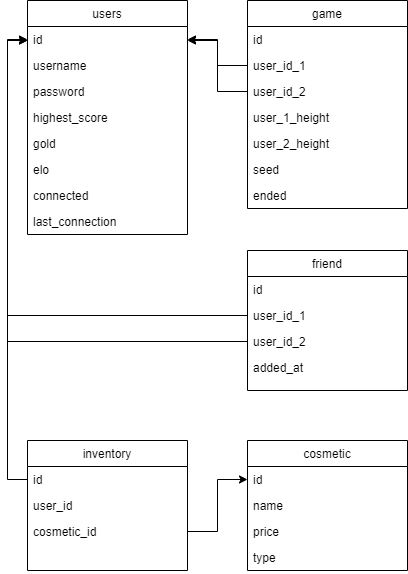

The diagram above was exported from draw.io. Its source (the exported page's mxGraphModel, read from the mxfile embedded in the PNG):
<mxGraphModel dx="1422" dy="697" grid="1" gridSize="10" guides="1" tooltips="1" connect="1" arrows="1" fold="1" page="1" pageScale="1" pageWidth="827" pageHeight="1169" math="0" shadow="0">
  <root>
    <mxCell id="WIyWlLk6GJQsqaUBKTNV-0" />
    <mxCell id="WIyWlLk6GJQsqaUBKTNV-1" parent="WIyWlLk6GJQsqaUBKTNV-0" />
    <mxCell id="rsHayDW6EM2YilgM3WEK-9" value="game" style="swimlane;fontStyle=0;align=center;verticalAlign=top;childLayout=stackLayout;horizontal=1;startSize=26;horizontalStack=0;resizeParent=1;resizeLast=0;collapsible=1;marginBottom=0;rounded=0;shadow=0;strokeWidth=1;" vertex="1" parent="WIyWlLk6GJQsqaUBKTNV-1">
      <mxGeometry x="320" y="40" width="160" height="208" as="geometry">
        <mxRectangle x="550" y="140" width="160" height="26" as="alternateBounds" />
      </mxGeometry>
    </mxCell>
    <mxCell id="zkfFHV4jXpPFQw0GAbJ--22" value="id" style="text;align=left;verticalAlign=top;spacingLeft=4;spacingRight=4;overflow=hidden;rotatable=0;points=[[0,0.5],[1,0.5]];portConstraint=eastwest;rounded=0;shadow=0;html=0;" parent="rsHayDW6EM2YilgM3WEK-9" vertex="1">
      <mxGeometry y="26" width="160" height="26" as="geometry" />
    </mxCell>
    <mxCell id="rsHayDW6EM2YilgM3WEK-13" value="user_id_1" style="text;align=left;verticalAlign=top;spacingLeft=4;spacingRight=4;overflow=hidden;rotatable=0;points=[[0,0.5],[1,0.5]];portConstraint=eastwest;rounded=0;shadow=0;html=0;" vertex="1" parent="rsHayDW6EM2YilgM3WEK-9">
      <mxGeometry y="52" width="160" height="26" as="geometry" />
    </mxCell>
    <mxCell id="rsHayDW6EM2YilgM3WEK-14" value="user_id_2" style="text;align=left;verticalAlign=top;spacingLeft=4;spacingRight=4;overflow=hidden;rotatable=0;points=[[0,0.5],[1,0.5]];portConstraint=eastwest;rounded=0;shadow=0;html=0;" vertex="1" parent="rsHayDW6EM2YilgM3WEK-9">
      <mxGeometry y="78" width="160" height="26" as="geometry" />
    </mxCell>
    <mxCell id="rsHayDW6EM2YilgM3WEK-15" value="user_1_height" style="text;align=left;verticalAlign=top;spacingLeft=4;spacingRight=4;overflow=hidden;rotatable=0;points=[[0,0.5],[1,0.5]];portConstraint=eastwest;rounded=0;shadow=0;html=0;" vertex="1" parent="rsHayDW6EM2YilgM3WEK-9">
      <mxGeometry y="104" width="160" height="26" as="geometry" />
    </mxCell>
    <mxCell id="rsHayDW6EM2YilgM3WEK-16" value="user_2_height" style="text;align=left;verticalAlign=top;spacingLeft=4;spacingRight=4;overflow=hidden;rotatable=0;points=[[0,0.5],[1,0.5]];portConstraint=eastwest;rounded=0;shadow=0;html=0;" vertex="1" parent="rsHayDW6EM2YilgM3WEK-9">
      <mxGeometry y="130" width="160" height="26" as="geometry" />
    </mxCell>
    <mxCell id="rsHayDW6EM2YilgM3WEK-51" value="seed" style="text;align=left;verticalAlign=top;spacingLeft=4;spacingRight=4;overflow=hidden;rotatable=0;points=[[0,0.5],[1,0.5]];portConstraint=eastwest;rounded=0;shadow=0;html=0;" vertex="1" parent="rsHayDW6EM2YilgM3WEK-9">
      <mxGeometry y="156" width="160" height="26" as="geometry" />
    </mxCell>
    <mxCell id="rsHayDW6EM2YilgM3WEK-50" value="ended" style="text;align=left;verticalAlign=top;spacingLeft=4;spacingRight=4;overflow=hidden;rotatable=0;points=[[0,0.5],[1,0.5]];portConstraint=eastwest;rounded=0;shadow=0;html=0;" vertex="1" parent="rsHayDW6EM2YilgM3WEK-9">
      <mxGeometry y="182" width="160" height="26" as="geometry" />
    </mxCell>
    <mxCell id="rsHayDW6EM2YilgM3WEK-17" value="inventory" style="swimlane;fontStyle=0;align=center;verticalAlign=top;childLayout=stackLayout;horizontal=1;startSize=26;horizontalStack=0;resizeParent=1;resizeLast=0;collapsible=1;marginBottom=0;rounded=0;shadow=0;strokeWidth=1;" vertex="1" parent="WIyWlLk6GJQsqaUBKTNV-1">
      <mxGeometry x="100" y="480" width="160" height="130" as="geometry">
        <mxRectangle x="550" y="140" width="160" height="26" as="alternateBounds" />
      </mxGeometry>
    </mxCell>
    <mxCell id="rsHayDW6EM2YilgM3WEK-18" value="id" style="text;align=left;verticalAlign=top;spacingLeft=4;spacingRight=4;overflow=hidden;rotatable=0;points=[[0,0.5],[1,0.5]];portConstraint=eastwest;rounded=0;shadow=0;html=0;" vertex="1" parent="rsHayDW6EM2YilgM3WEK-17">
      <mxGeometry y="26" width="160" height="26" as="geometry" />
    </mxCell>
    <mxCell id="rsHayDW6EM2YilgM3WEK-19" value="user_id" style="text;align=left;verticalAlign=top;spacingLeft=4;spacingRight=4;overflow=hidden;rotatable=0;points=[[0,0.5],[1,0.5]];portConstraint=eastwest;rounded=0;shadow=0;html=0;" vertex="1" parent="rsHayDW6EM2YilgM3WEK-17">
      <mxGeometry y="52" width="160" height="26" as="geometry" />
    </mxCell>
    <mxCell id="rsHayDW6EM2YilgM3WEK-20" value="cosmetic_id" style="text;align=left;verticalAlign=top;spacingLeft=4;spacingRight=4;overflow=hidden;rotatable=0;points=[[0,0.5],[1,0.5]];portConstraint=eastwest;rounded=0;shadow=0;html=0;" vertex="1" parent="rsHayDW6EM2YilgM3WEK-17">
      <mxGeometry y="78" width="160" height="26" as="geometry" />
    </mxCell>
    <mxCell id="rsHayDW6EM2YilgM3WEK-23" value="friend" style="swimlane;fontStyle=0;align=center;verticalAlign=top;childLayout=stackLayout;horizontal=1;startSize=26;horizontalStack=0;resizeParent=1;resizeLast=0;collapsible=1;marginBottom=0;rounded=0;shadow=0;strokeWidth=1;" vertex="1" parent="WIyWlLk6GJQsqaUBKTNV-1">
      <mxGeometry x="320" y="290" width="160" height="140" as="geometry">
        <mxRectangle x="550" y="140" width="160" height="26" as="alternateBounds" />
      </mxGeometry>
    </mxCell>
    <mxCell id="rsHayDW6EM2YilgM3WEK-24" value="id" style="text;align=left;verticalAlign=top;spacingLeft=4;spacingRight=4;overflow=hidden;rotatable=0;points=[[0,0.5],[1,0.5]];portConstraint=eastwest;rounded=0;shadow=0;html=0;" vertex="1" parent="rsHayDW6EM2YilgM3WEK-23">
      <mxGeometry y="26" width="160" height="26" as="geometry" />
    </mxCell>
    <mxCell id="rsHayDW6EM2YilgM3WEK-25" value="user_id_1" style="text;align=left;verticalAlign=top;spacingLeft=4;spacingRight=4;overflow=hidden;rotatable=0;points=[[0,0.5],[1,0.5]];portConstraint=eastwest;rounded=0;shadow=0;html=0;" vertex="1" parent="rsHayDW6EM2YilgM3WEK-23">
      <mxGeometry y="52" width="160" height="26" as="geometry" />
    </mxCell>
    <mxCell id="rsHayDW6EM2YilgM3WEK-26" value="user_id_2" style="text;align=left;verticalAlign=top;spacingLeft=4;spacingRight=4;overflow=hidden;rotatable=0;points=[[0,0.5],[1,0.5]];portConstraint=eastwest;rounded=0;shadow=0;html=0;" vertex="1" parent="rsHayDW6EM2YilgM3WEK-23">
      <mxGeometry y="78" width="160" height="26" as="geometry" />
    </mxCell>
    <mxCell id="rsHayDW6EM2YilgM3WEK-27" value="added_at" style="text;align=left;verticalAlign=top;spacingLeft=4;spacingRight=4;overflow=hidden;rotatable=0;points=[[0,0.5],[1,0.5]];portConstraint=eastwest;rounded=0;shadow=0;html=0;" vertex="1" parent="rsHayDW6EM2YilgM3WEK-23">
      <mxGeometry y="104" width="160" height="26" as="geometry" />
    </mxCell>
    <mxCell id="rsHayDW6EM2YilgM3WEK-29" value="cosmetic" style="swimlane;fontStyle=0;align=center;verticalAlign=top;childLayout=stackLayout;horizontal=1;startSize=26;horizontalStack=0;resizeParent=1;resizeLast=0;collapsible=1;marginBottom=0;rounded=0;shadow=0;strokeWidth=1;" vertex="1" parent="WIyWlLk6GJQsqaUBKTNV-1">
      <mxGeometry x="320" y="480" width="160" height="130" as="geometry">
        <mxRectangle x="550" y="140" width="160" height="26" as="alternateBounds" />
      </mxGeometry>
    </mxCell>
    <mxCell id="rsHayDW6EM2YilgM3WEK-30" value="id" style="text;align=left;verticalAlign=top;spacingLeft=4;spacingRight=4;overflow=hidden;rotatable=0;points=[[0,0.5],[1,0.5]];portConstraint=eastwest;rounded=0;shadow=0;html=0;" vertex="1" parent="rsHayDW6EM2YilgM3WEK-29">
      <mxGeometry y="26" width="160" height="26" as="geometry" />
    </mxCell>
    <mxCell id="rsHayDW6EM2YilgM3WEK-31" value="name" style="text;align=left;verticalAlign=top;spacingLeft=4;spacingRight=4;overflow=hidden;rotatable=0;points=[[0,0.5],[1,0.5]];portConstraint=eastwest;rounded=0;shadow=0;html=0;" vertex="1" parent="rsHayDW6EM2YilgM3WEK-29">
      <mxGeometry y="52" width="160" height="26" as="geometry" />
    </mxCell>
    <mxCell id="rsHayDW6EM2YilgM3WEK-32" value="price" style="text;align=left;verticalAlign=top;spacingLeft=4;spacingRight=4;overflow=hidden;rotatable=0;points=[[0,0.5],[1,0.5]];portConstraint=eastwest;rounded=0;shadow=0;html=0;" vertex="1" parent="rsHayDW6EM2YilgM3WEK-29">
      <mxGeometry y="78" width="160" height="26" as="geometry" />
    </mxCell>
    <mxCell id="rsHayDW6EM2YilgM3WEK-33" value="type" style="text;align=left;verticalAlign=top;spacingLeft=4;spacingRight=4;overflow=hidden;rotatable=0;points=[[0,0.5],[1,0.5]];portConstraint=eastwest;rounded=0;shadow=0;html=0;" vertex="1" parent="rsHayDW6EM2YilgM3WEK-29">
      <mxGeometry y="104" width="160" height="26" as="geometry" />
    </mxCell>
    <mxCell id="rsHayDW6EM2YilgM3WEK-35" value="users" style="swimlane;fontStyle=0;align=center;verticalAlign=top;childLayout=stackLayout;horizontal=1;startSize=26;horizontalStack=0;resizeParent=1;resizeLast=0;collapsible=1;marginBottom=0;rounded=0;shadow=0;strokeWidth=1;" vertex="1" parent="WIyWlLk6GJQsqaUBKTNV-1">
      <mxGeometry x="100" y="40" width="160" height="234" as="geometry">
        <mxRectangle x="550" y="140" width="160" height="26" as="alternateBounds" />
      </mxGeometry>
    </mxCell>
    <mxCell id="rsHayDW6EM2YilgM3WEK-36" value="id" style="text;align=left;verticalAlign=top;spacingLeft=4;spacingRight=4;overflow=hidden;rotatable=0;points=[[0,0.5],[1,0.5]];portConstraint=eastwest;rounded=0;shadow=0;html=0;" vertex="1" parent="rsHayDW6EM2YilgM3WEK-35">
      <mxGeometry y="26" width="160" height="26" as="geometry" />
    </mxCell>
    <mxCell id="rsHayDW6EM2YilgM3WEK-37" value="username" style="text;align=left;verticalAlign=top;spacingLeft=4;spacingRight=4;overflow=hidden;rotatable=0;points=[[0,0.5],[1,0.5]];portConstraint=eastwest;rounded=0;shadow=0;html=0;" vertex="1" parent="rsHayDW6EM2YilgM3WEK-35">
      <mxGeometry y="52" width="160" height="26" as="geometry" />
    </mxCell>
    <mxCell id="rsHayDW6EM2YilgM3WEK-38" value="password" style="text;align=left;verticalAlign=top;spacingLeft=4;spacingRight=4;overflow=hidden;rotatable=0;points=[[0,0.5],[1,0.5]];portConstraint=eastwest;rounded=0;shadow=0;html=0;" vertex="1" parent="rsHayDW6EM2YilgM3WEK-35">
      <mxGeometry y="78" width="160" height="26" as="geometry" />
    </mxCell>
    <mxCell id="rsHayDW6EM2YilgM3WEK-39" value="highest_score" style="text;align=left;verticalAlign=top;spacingLeft=4;spacingRight=4;overflow=hidden;rotatable=0;points=[[0,0.5],[1,0.5]];portConstraint=eastwest;rounded=0;shadow=0;html=0;" vertex="1" parent="rsHayDW6EM2YilgM3WEK-35">
      <mxGeometry y="104" width="160" height="26" as="geometry" />
    </mxCell>
    <mxCell id="rsHayDW6EM2YilgM3WEK-40" value="gold" style="text;align=left;verticalAlign=top;spacingLeft=4;spacingRight=4;overflow=hidden;rotatable=0;points=[[0,0.5],[1,0.5]];portConstraint=eastwest;rounded=0;shadow=0;html=0;" vertex="1" parent="rsHayDW6EM2YilgM3WEK-35">
      <mxGeometry y="130" width="160" height="26" as="geometry" />
    </mxCell>
    <mxCell id="rsHayDW6EM2YilgM3WEK-47" value="elo" style="text;align=left;verticalAlign=top;spacingLeft=4;spacingRight=4;overflow=hidden;rotatable=0;points=[[0,0.5],[1,0.5]];portConstraint=eastwest;rounded=0;shadow=0;html=0;" vertex="1" parent="rsHayDW6EM2YilgM3WEK-35">
      <mxGeometry y="156" width="160" height="26" as="geometry" />
    </mxCell>
    <mxCell id="rsHayDW6EM2YilgM3WEK-48" value="connected" style="text;align=left;verticalAlign=top;spacingLeft=4;spacingRight=4;overflow=hidden;rotatable=0;points=[[0,0.5],[1,0.5]];portConstraint=eastwest;rounded=0;shadow=0;html=0;" vertex="1" parent="rsHayDW6EM2YilgM3WEK-35">
      <mxGeometry y="182" width="160" height="26" as="geometry" />
    </mxCell>
    <mxCell id="rsHayDW6EM2YilgM3WEK-49" value="last_connection" style="text;align=left;verticalAlign=top;spacingLeft=4;spacingRight=4;overflow=hidden;rotatable=0;points=[[0,0.5],[1,0.5]];portConstraint=eastwest;rounded=0;shadow=0;html=0;" vertex="1" parent="rsHayDW6EM2YilgM3WEK-35">
      <mxGeometry y="208" width="160" height="26" as="geometry" />
    </mxCell>
    <mxCell id="rsHayDW6EM2YilgM3WEK-53" style="edgeStyle=orthogonalEdgeStyle;rounded=0;orthogonalLoop=1;jettySize=auto;html=1;exitX=1;exitY=0.5;exitDx=0;exitDy=0;entryX=0;entryY=0.5;entryDx=0;entryDy=0;" edge="1" parent="WIyWlLk6GJQsqaUBKTNV-1" source="rsHayDW6EM2YilgM3WEK-20" target="rsHayDW6EM2YilgM3WEK-30">
      <mxGeometry relative="1" as="geometry" />
    </mxCell>
    <mxCell id="rsHayDW6EM2YilgM3WEK-61" style="edgeStyle=orthogonalEdgeStyle;rounded=0;orthogonalLoop=1;jettySize=auto;html=1;exitX=0;exitY=0.5;exitDx=0;exitDy=0;entryX=1;entryY=0.5;entryDx=0;entryDy=0;" edge="1" parent="WIyWlLk6GJQsqaUBKTNV-1" source="rsHayDW6EM2YilgM3WEK-13" target="rsHayDW6EM2YilgM3WEK-36">
      <mxGeometry relative="1" as="geometry" />
    </mxCell>
    <mxCell id="rsHayDW6EM2YilgM3WEK-62" style="edgeStyle=orthogonalEdgeStyle;rounded=0;orthogonalLoop=1;jettySize=auto;html=1;exitX=0;exitY=0.5;exitDx=0;exitDy=0;" edge="1" parent="WIyWlLk6GJQsqaUBKTNV-1" source="rsHayDW6EM2YilgM3WEK-14">
      <mxGeometry relative="1" as="geometry">
        <mxPoint x="260" y="80" as="targetPoint" />
        <Array as="points">
          <mxPoint x="290" y="131" />
          <mxPoint x="290" y="80" />
        </Array>
      </mxGeometry>
    </mxCell>
    <mxCell id="rsHayDW6EM2YilgM3WEK-63" style="edgeStyle=orthogonalEdgeStyle;rounded=0;orthogonalLoop=1;jettySize=auto;html=1;exitX=0;exitY=0.5;exitDx=0;exitDy=0;entryX=0;entryY=0.5;entryDx=0;entryDy=0;" edge="1" parent="WIyWlLk6GJQsqaUBKTNV-1" source="rsHayDW6EM2YilgM3WEK-25" target="rsHayDW6EM2YilgM3WEK-36">
      <mxGeometry relative="1" as="geometry" />
    </mxCell>
    <mxCell id="rsHayDW6EM2YilgM3WEK-64" style="edgeStyle=orthogonalEdgeStyle;rounded=0;orthogonalLoop=1;jettySize=auto;html=1;exitX=0;exitY=0.5;exitDx=0;exitDy=0;" edge="1" parent="WIyWlLk6GJQsqaUBKTNV-1" source="rsHayDW6EM2YilgM3WEK-26">
      <mxGeometry relative="1" as="geometry">
        <mxPoint x="100" y="80" as="targetPoint" />
        <Array as="points">
          <mxPoint x="80" y="381" />
          <mxPoint x="80" y="80" />
        </Array>
      </mxGeometry>
    </mxCell>
    <mxCell id="rsHayDW6EM2YilgM3WEK-65" style="edgeStyle=orthogonalEdgeStyle;rounded=0;orthogonalLoop=1;jettySize=auto;html=1;exitX=0;exitY=0.5;exitDx=0;exitDy=0;" edge="1" parent="WIyWlLk6GJQsqaUBKTNV-1" source="rsHayDW6EM2YilgM3WEK-18">
      <mxGeometry relative="1" as="geometry">
        <mxPoint x="100" y="80" as="targetPoint" />
        <Array as="points">
          <mxPoint x="80" y="519" />
          <mxPoint x="80" y="80" />
        </Array>
      </mxGeometry>
    </mxCell>
  </root>
</mxGraphModel>